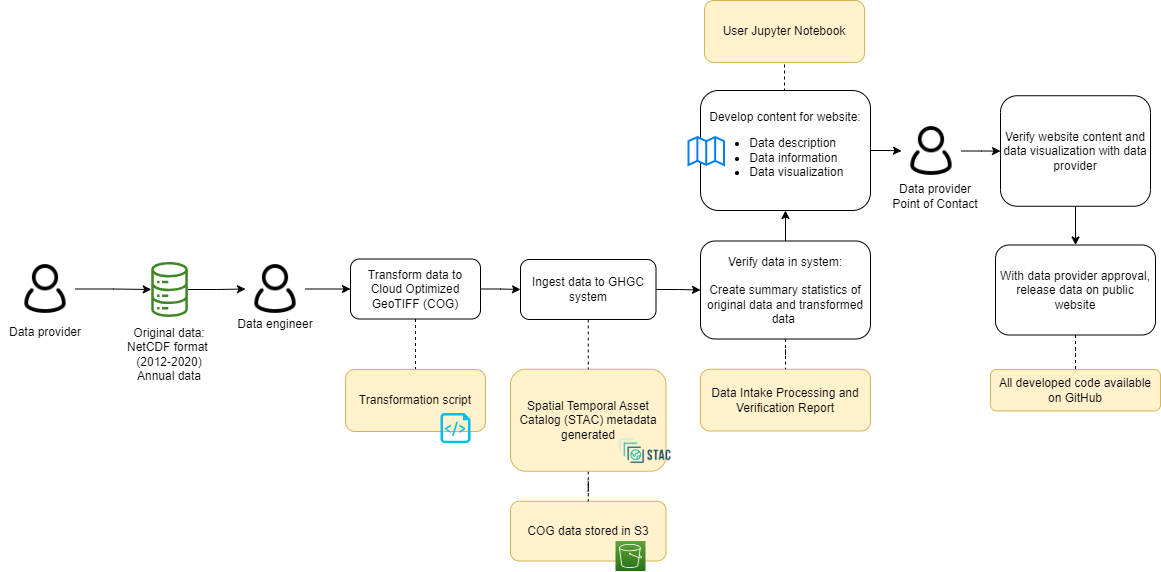

The diagram above was exported from draw.io. Its source (the exported page's mxGraphModel, read from the mxfile embedded in the PNG):
<mxGraphModel dx="2284" dy="790" grid="1" gridSize="10" guides="1" tooltips="1" connect="1" arrows="1" fold="1" page="1" pageScale="1" pageWidth="850" pageHeight="1100" math="0" shadow="0">
  <root>
    <mxCell id="0" />
    <mxCell id="1" parent="0" />
    <mxCell id="2" value="COG data stored in S3" style="rounded=1;whiteSpace=wrap;html=1;fillColor=#fff2cc;strokeColor=#d6b656;" parent="1" vertex="1">
      <mxGeometry x="290" y="1560.75" width="155.5" height="59.75" as="geometry" />
    </mxCell>
    <mxCell id="3" value="" style="edgeStyle=orthogonalEdgeStyle;rounded=0;orthogonalLoop=1;jettySize=auto;html=1;endArrow=none;endFill=0;dashed=1;" parent="1" source="4" target="2" edge="1">
      <mxGeometry relative="1" as="geometry" />
    </mxCell>
    <mxCell id="4" value="Spatial Temporal Asset Catalog (STAC) metadata generated" style="rounded=1;whiteSpace=wrap;html=1;fillColor=#fff2cc;strokeColor=#d6b656;" parent="1" vertex="1">
      <mxGeometry x="290" y="1428.75" width="155.5" height="102" as="geometry" />
    </mxCell>
    <mxCell id="5" style="edgeStyle=orthogonalEdgeStyle;rounded=0;orthogonalLoop=1;jettySize=auto;html=1;entryX=0;entryY=0.5;entryDx=0;entryDy=0;" parent="1" source="6" target="23" edge="1">
      <mxGeometry relative="1" as="geometry" />
    </mxCell>
    <mxCell id="6" value="" style="sketch=0;outlineConnect=0;fontColor=#232F3E;gradientColor=none;fillColor=#3F8624;strokeColor=none;dashed=0;verticalLabelPosition=bottom;verticalAlign=top;align=center;html=1;fontSize=12;fontStyle=0;aspect=fixed;pointerEvents=1;shape=mxgraph.aws4.iot_analytics_data_store;" parent="1" vertex="1">
      <mxGeometry x="-70" y="1321.5" width="38.08" height="55" as="geometry" />
    </mxCell>
    <mxCell id="7" value="" style="shape=image;verticalLabelPosition=bottom;labelBackgroundColor=default;verticalAlign=top;aspect=fixed;imageAspect=0;image=https://d33wubrfki0l68.cloudfront.net/22691a3c3002324451ed99f4009de8aab761e1b7/d24da/public/images-original/stac-01.png;" parent="1" vertex="1">
      <mxGeometry x="397" y="1490.75" width="56.01" height="40" as="geometry" />
    </mxCell>
    <mxCell id="8" value="Data Intake Processing and Verification Report" style="rounded=1;whiteSpace=wrap;html=1;fillColor=#fff2cc;strokeColor=#d6b656;" parent="1" vertex="1">
      <mxGeometry x="480" y="1428.75" width="170" height="61.75" as="geometry" />
    </mxCell>
    <mxCell id="9" value="" style="edgeStyle=orthogonalEdgeStyle;rounded=0;orthogonalLoop=1;jettySize=auto;html=1;" parent="1" source="11" target="35" edge="1">
      <mxGeometry relative="1" as="geometry" />
    </mxCell>
    <mxCell id="10" style="edgeStyle=orthogonalEdgeStyle;rounded=0;orthogonalLoop=1;jettySize=auto;html=1;exitX=0.5;exitY=0;exitDx=0;exitDy=0;entryX=0.5;entryY=1;entryDx=0;entryDy=0;endArrow=none;endFill=0;dashed=1;" parent="1" source="11" target="40" edge="1">
      <mxGeometry relative="1" as="geometry" />
    </mxCell>
    <mxCell id="11" value="Develop content for website:&lt;br&gt;&lt;ul&gt;&lt;li style=&quot;text-align: left;&quot;&gt;Data description&lt;/li&gt;&lt;li style=&quot;text-align: left;&quot;&gt;Data information&lt;/li&gt;&lt;li style=&quot;text-align: left;&quot;&gt;Data visualization&lt;/li&gt;&lt;/ul&gt;" style="rounded=1;whiteSpace=wrap;html=1;" parent="1" vertex="1">
      <mxGeometry x="480" y="1150" width="170" height="120" as="geometry" />
    </mxCell>
    <mxCell id="12" value="" style="html=1;verticalLabelPosition=bottom;align=center;labelBackgroundColor=#ffffff;verticalAlign=top;strokeWidth=2;strokeColor=#0080F0;shadow=0;dashed=0;shape=mxgraph.ios7.icons.map;" parent="1" vertex="1">
      <mxGeometry x="468" y="1196.5" width="35.5" height="28" as="geometry" />
    </mxCell>
    <mxCell id="13" style="edgeStyle=orthogonalEdgeStyle;rounded=0;orthogonalLoop=1;jettySize=auto;html=1;exitX=0.5;exitY=1;exitDx=0;exitDy=0;entryX=0.5;entryY=0;entryDx=0;entryDy=0;" parent="1" source="14" target="16" edge="1">
      <mxGeometry relative="1" as="geometry" />
    </mxCell>
    <mxCell id="14" value="Verify website content and data visualization with data provider" style="rounded=1;whiteSpace=wrap;html=1;" parent="1" vertex="1">
      <mxGeometry x="780" y="1155.25" width="150" height="110.5" as="geometry" />
    </mxCell>
    <mxCell id="15" value="" style="edgeStyle=orthogonalEdgeStyle;rounded=0;orthogonalLoop=1;jettySize=auto;html=1;endArrow=none;endFill=0;dashed=1;" parent="1" source="16" target="37" edge="1">
      <mxGeometry relative="1" as="geometry" />
    </mxCell>
    <mxCell id="16" value="With data provider approval, release data on public website" style="rounded=1;whiteSpace=wrap;html=1;" parent="1" vertex="1">
      <mxGeometry x="775" y="1304.5" width="160" height="90" as="geometry" />
    </mxCell>
    <mxCell id="17" value="&lt;font style=&quot;font-size: 12px;&quot;&gt;Data engineer&lt;/font&gt;" style="rounded=0;whiteSpace=wrap;html=1;strokeColor=none;fillColor=none;fontSize=12;" parent="1" vertex="1">
      <mxGeometry x="10" y="1368.5" width="90" height="30" as="geometry" />
    </mxCell>
    <mxCell id="18" style="edgeStyle=orthogonalEdgeStyle;rounded=0;orthogonalLoop=1;jettySize=auto;html=1;" parent="1" source="19" target="6" edge="1">
      <mxGeometry relative="1" as="geometry" />
    </mxCell>
    <mxCell id="19" value="" style="shape=image;html=1;verticalAlign=top;verticalLabelPosition=bottom;labelBackgroundColor=#ffffff;imageAspect=0;aspect=fixed;image=https://cdn0.iconfinder.com/data/icons/eon-social-media-contact-info-2/32/user_people_person_users_man-128.png" parent="1" vertex="1">
      <mxGeometry x="-205" y="1318.5" width="60" height="60" as="geometry" />
    </mxCell>
    <mxCell id="20" value="" style="sketch=0;points=[[0,0,0],[0.25,0,0],[0.5,0,0],[0.75,0,0],[1,0,0],[0,1,0],[0.25,1,0],[0.5,1,0],[0.75,1,0],[1,1,0],[0,0.25,0],[0,0.5,0],[0,0.75,0],[1,0.25,0],[1,0.5,0],[1,0.75,0]];outlineConnect=0;fontColor=#232F3E;gradientColor=#60A337;gradientDirection=north;fillColor=#277116;strokeColor=#ffffff;dashed=0;verticalLabelPosition=bottom;verticalAlign=top;align=center;html=1;fontSize=12;fontStyle=0;aspect=fixed;shape=mxgraph.aws4.resourceIcon;resIcon=mxgraph.aws4.s3;" parent="1" vertex="1">
      <mxGeometry x="395" y="1600.5" width="30" height="30" as="geometry" />
    </mxCell>
    <mxCell id="21" value="Original data:&lt;br&gt;NetCDF format&amp;nbsp;&lt;br&gt;&lt;span style=&quot;color: rgb(0, 0, 0); font-family: Helvetica; font-size: 12px; font-style: normal; font-variant-ligatures: normal; font-variant-caps: normal; font-weight: 400; letter-spacing: normal; orphans: 2; text-indent: 0px; text-transform: none; widows: 2; word-spacing: 0px; -webkit-text-stroke-width: 0px; background-color: rgb(251, 251, 251); text-decoration-thickness: initial; text-decoration-style: initial; text-decoration-color: initial; float: none; display: inline !important;&quot;&gt;&lt;div style=&quot;&quot;&gt;(2012-2020)&lt;/div&gt;&lt;/span&gt;&lt;span style=&quot;color: rgb(0, 0, 0); font-family: Helvetica; font-size: 12px; font-style: normal; font-variant-ligatures: normal; font-variant-caps: normal; font-weight: 400; letter-spacing: normal; orphans: 2; text-indent: 0px; text-transform: none; widows: 2; word-spacing: 0px; -webkit-text-stroke-width: 0px; background-color: rgb(251, 251, 251); text-decoration-thickness: initial; text-decoration-style: initial; text-decoration-color: initial; float: none; display: inline !important;&quot;&gt;&lt;div style=&quot;&quot;&gt;Annual data&lt;/div&gt;&lt;/span&gt;" style="text;whiteSpace=wrap;html=1;align=center;" parent="1" vertex="1">
      <mxGeometry x="-110.96000000000001" y="1378.5" width="120" height="52" as="geometry" />
    </mxCell>
    <mxCell id="22" value="" style="edgeStyle=orthogonalEdgeStyle;rounded=0;orthogonalLoop=1;jettySize=auto;html=1;" parent="1" source="23" target="27" edge="1">
      <mxGeometry relative="1" as="geometry" />
    </mxCell>
    <mxCell id="23" value="" style="shape=image;html=1;verticalAlign=top;verticalLabelPosition=bottom;labelBackgroundColor=#ffffff;imageAspect=0;aspect=fixed;image=https://cdn0.iconfinder.com/data/icons/eon-social-media-contact-info-2/32/user_people_person_users_man-128.png" parent="1" vertex="1">
      <mxGeometry x="25" y="1318.5" width="60" height="60" as="geometry" />
    </mxCell>
    <mxCell id="24" value="&lt;font style=&quot;font-size: 12px;&quot;&gt;Data provider&lt;br&gt;Point of Contact&lt;br&gt;&lt;/font&gt;" style="rounded=0;whiteSpace=wrap;html=1;strokeColor=none;fillColor=none;" parent="1" vertex="1">
      <mxGeometry x="670" y="1240.5" width="90" height="30" as="geometry" />
    </mxCell>
    <mxCell id="25" style="edgeStyle=orthogonalEdgeStyle;rounded=0;orthogonalLoop=1;jettySize=auto;html=1;exitX=0.5;exitY=1;exitDx=0;exitDy=0;entryX=0.5;entryY=0;entryDx=0;entryDy=0;endArrow=none;endFill=0;dashed=1;" parent="1" source="27" target="36" edge="1">
      <mxGeometry relative="1" as="geometry">
        <mxPoint x="190" y="1402.5" as="targetPoint" />
      </mxGeometry>
    </mxCell>
    <mxCell id="26" style="edgeStyle=orthogonalEdgeStyle;rounded=0;orthogonalLoop=1;jettySize=auto;html=1;exitX=1;exitY=0.5;exitDx=0;exitDy=0;entryX=0;entryY=0.5;entryDx=0;entryDy=0;" parent="1" source="27" target="30" edge="1">
      <mxGeometry relative="1" as="geometry" />
    </mxCell>
    <mxCell id="27" value="Transform data to Cloud Optimized GeoTIFF (COG)" style="rounded=1;whiteSpace=wrap;html=1;" parent="1" vertex="1">
      <mxGeometry x="130" y="1318.5" width="130" height="60" as="geometry" />
    </mxCell>
    <mxCell id="28" style="edgeStyle=orthogonalEdgeStyle;rounded=0;orthogonalLoop=1;jettySize=auto;html=1;exitX=0.5;exitY=1;exitDx=0;exitDy=0;entryX=0.5;entryY=0;entryDx=0;entryDy=0;dashed=1;endArrow=none;endFill=0;" parent="1" source="30" target="4" edge="1">
      <mxGeometry relative="1" as="geometry" />
    </mxCell>
    <mxCell id="29" value="" style="edgeStyle=orthogonalEdgeStyle;rounded=0;orthogonalLoop=1;jettySize=auto;html=1;" parent="1" source="30" target="33" edge="1">
      <mxGeometry relative="1" as="geometry" />
    </mxCell>
    <mxCell id="30" value="Ingest data to GHGC system" style="rounded=1;whiteSpace=wrap;html=1;" parent="1" vertex="1">
      <mxGeometry x="300" y="1319" width="135.5" height="60" as="geometry" />
    </mxCell>
    <mxCell id="31" value="" style="edgeStyle=orthogonalEdgeStyle;rounded=0;orthogonalLoop=1;jettySize=auto;html=1;endArrow=none;endFill=0;dashed=1;" parent="1" source="33" target="8" edge="1">
      <mxGeometry relative="1" as="geometry" />
    </mxCell>
    <mxCell id="32" value="" style="edgeStyle=orthogonalEdgeStyle;rounded=0;orthogonalLoop=1;jettySize=auto;html=1;" parent="1" source="33" target="11" edge="1">
      <mxGeometry relative="1" as="geometry" />
    </mxCell>
    <mxCell id="33" value="Verify data in system:&lt;br&gt;&lt;br&gt;Create summary statistics of original data and transformed data&amp;nbsp;" style="rounded=1;whiteSpace=wrap;html=1;strokeWidth=1;" parent="1" vertex="1">
      <mxGeometry x="480" y="1300.5" width="170" height="98" as="geometry" />
    </mxCell>
    <mxCell id="34" value="" style="edgeStyle=orthogonalEdgeStyle;rounded=0;orthogonalLoop=1;jettySize=auto;html=1;" parent="1" source="35" target="14" edge="1">
      <mxGeometry relative="1" as="geometry" />
    </mxCell>
    <mxCell id="35" value="" style="shape=image;html=1;verticalAlign=top;verticalLabelPosition=bottom;labelBackgroundColor=#ffffff;imageAspect=0;aspect=fixed;image=https://cdn0.iconfinder.com/data/icons/eon-social-media-contact-info-2/32/user_people_person_users_man-128.png" parent="1" vertex="1">
      <mxGeometry x="681" y="1180.5" width="60" height="60" as="geometry" />
    </mxCell>
    <mxCell id="36" value="Transformation script" style="rounded=1;whiteSpace=wrap;html=1;fillColor=#fff2cc;strokeColor=#d6b656;" parent="1" vertex="1">
      <mxGeometry x="125" y="1429" width="140" height="62" as="geometry" />
    </mxCell>
    <mxCell id="37" value="All developed code available on GitHub" style="rounded=1;whiteSpace=wrap;html=1;fillColor=#fff2cc;strokeColor=#d6b656;" parent="1" vertex="1">
      <mxGeometry x="770" y="1429" width="170" height="41.5" as="geometry" />
    </mxCell>
    <mxCell id="38" value="" style="verticalLabelPosition=bottom;html=1;verticalAlign=top;align=center;strokeColor=none;fillColor=#00BEF2;shape=mxgraph.azure.script_file;pointerEvents=1;" parent="1" vertex="1">
      <mxGeometry x="220" y="1472.5" width="30" height="30" as="geometry" />
    </mxCell>
    <mxCell id="39" value="&lt;font style=&quot;font-size: 12px;&quot;&gt;Data provider&lt;/font&gt;" style="rounded=0;whiteSpace=wrap;html=1;strokeColor=none;fillColor=none;fontSize=12;" parent="1" vertex="1">
      <mxGeometry x="-220" y="1376.5" width="90" height="30" as="geometry" />
    </mxCell>
    <mxCell id="40" value="User Jupyter Notebook" style="rounded=1;whiteSpace=wrap;html=1;fillColor=#fff2cc;strokeColor=#d6b656;" parent="1" vertex="1">
      <mxGeometry x="484" y="1060" width="160" height="62" as="geometry" />
    </mxCell>
  </root>
</mxGraphModel>